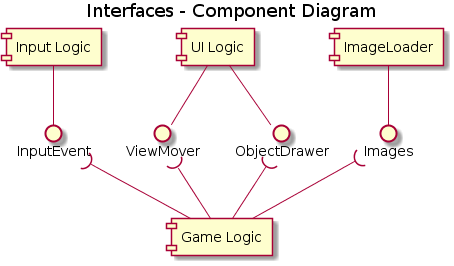

The diagram above was rendered by PlantUML. Its source (embedded in the PNG):
@startuml
title Interfaces - Component Diagram

[UI Logic] as UI
[Game Logic] as GL
component [Input Logic] as IL
[ImageLoader] as ImL

interface ObjectDrawer
interface ViewMover
interface InputEvent
interface Images

UI -- ObjectDrawer
UI -- ViewMover
IL -- InputEvent
ImL -- Images


GL -up-( ObjectDrawer
GL -up-( ViewMover
GL -up-( InputEvent
GL -up-( Images
@enduml